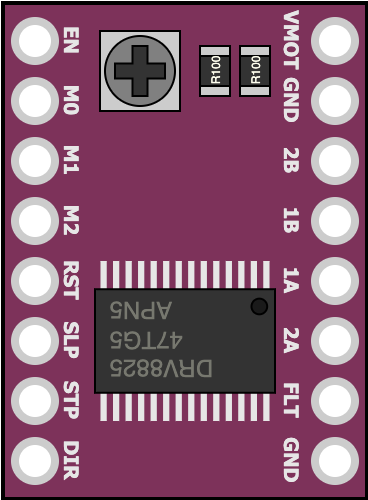

The diagram above was exported from draw.io. Its source (the exported page's mxGraphModel, read from the mxfile embedded in the PNG):
<mxGraphModel dx="-456" dy="871" grid="1" gridSize="10" guides="1" tooltips="1" connect="1" arrows="1" fold="1" page="1" pageScale="1" pageWidth="1920" pageHeight="1200" math="0" shadow="0">
  <root>
    <mxCell id="0" />
    <mxCell id="1" parent="0" />
    <mxCell id="2" value="" style="rounded=0;whiteSpace=wrap;html=1;strokeWidth=2;fillColor=#7d325a;" vertex="1" parent="1">
      <mxGeometry x="2524" y="281" width="182" height="248" as="geometry" />
    </mxCell>
    <mxCell id="3" value="" style="ellipse;whiteSpace=wrap;html=1;aspect=fixed;strokeWidth=4;strokeColor=#CCCCCC;" vertex="1" parent="1">
      <mxGeometry x="2530" y="500" width="20" height="20" as="geometry" />
    </mxCell>
    <mxCell id="4" value="" style="ellipse;whiteSpace=wrap;html=1;aspect=fixed;strokeWidth=4;strokeColor=#CCCCCC;" vertex="1" parent="1">
      <mxGeometry x="2530" y="470" width="20" height="20" as="geometry" />
    </mxCell>
    <mxCell id="5" value="" style="ellipse;whiteSpace=wrap;html=1;aspect=fixed;strokeWidth=4;strokeColor=#CCCCCC;" vertex="1" parent="1">
      <mxGeometry x="2530" y="440" width="20" height="20" as="geometry" />
    </mxCell>
    <mxCell id="6" value="" style="ellipse;whiteSpace=wrap;html=1;aspect=fixed;strokeWidth=4;strokeColor=#CCCCCC;" vertex="1" parent="1">
      <mxGeometry x="2530" y="410" width="20" height="20" as="geometry" />
    </mxCell>
    <mxCell id="7" value="" style="ellipse;whiteSpace=wrap;html=1;aspect=fixed;strokeWidth=4;strokeColor=#CCCCCC;" vertex="1" parent="1">
      <mxGeometry x="2530" y="380" width="20" height="20" as="geometry" />
    </mxCell>
    <mxCell id="8" value="" style="ellipse;whiteSpace=wrap;html=1;aspect=fixed;strokeWidth=4;strokeColor=#CCCCCC;" vertex="1" parent="1">
      <mxGeometry x="2530" y="350" width="20" height="20" as="geometry" />
    </mxCell>
    <mxCell id="9" value="" style="ellipse;whiteSpace=wrap;html=1;aspect=fixed;strokeWidth=4;strokeColor=#CCCCCC;" vertex="1" parent="1">
      <mxGeometry x="2530" y="320" width="20" height="20" as="geometry" />
    </mxCell>
    <mxCell id="10" value="" style="ellipse;whiteSpace=wrap;html=1;aspect=fixed;strokeWidth=4;strokeColor=#CCCCCC;" vertex="1" parent="1">
      <mxGeometry x="2530" y="290" width="20" height="20" as="geometry" />
    </mxCell>
    <mxCell id="11" value="" style="ellipse;whiteSpace=wrap;html=1;aspect=fixed;strokeWidth=4;strokeColor=#CCCCCC;" vertex="1" parent="1">
      <mxGeometry x="2680" y="500" width="20" height="20" as="geometry" />
    </mxCell>
    <mxCell id="12" value="" style="ellipse;whiteSpace=wrap;html=1;aspect=fixed;strokeWidth=4;strokeColor=#CCCCCC;" vertex="1" parent="1">
      <mxGeometry x="2680" y="470" width="20" height="20" as="geometry" />
    </mxCell>
    <mxCell id="13" value="" style="ellipse;whiteSpace=wrap;html=1;aspect=fixed;strokeWidth=4;strokeColor=#CCCCCC;" vertex="1" parent="1">
      <mxGeometry x="2680" y="440" width="20" height="20" as="geometry" />
    </mxCell>
    <mxCell id="14" value="" style="ellipse;whiteSpace=wrap;html=1;aspect=fixed;strokeWidth=4;strokeColor=#CCCCCC;" vertex="1" parent="1">
      <mxGeometry x="2680" y="410" width="20" height="20" as="geometry" />
    </mxCell>
    <mxCell id="15" value="" style="ellipse;whiteSpace=wrap;html=1;aspect=fixed;strokeWidth=4;strokeColor=#CCCCCC;" vertex="1" parent="1">
      <mxGeometry x="2680" y="380" width="20" height="20" as="geometry" />
    </mxCell>
    <mxCell id="16" value="" style="ellipse;whiteSpace=wrap;html=1;aspect=fixed;strokeWidth=4;strokeColor=#CCCCCC;" vertex="1" parent="1">
      <mxGeometry x="2680" y="350" width="20" height="20" as="geometry" />
    </mxCell>
    <mxCell id="17" value="" style="ellipse;whiteSpace=wrap;html=1;aspect=fixed;strokeWidth=4;strokeColor=#CCCCCC;" vertex="1" parent="1">
      <mxGeometry x="2680" y="320" width="20" height="20" as="geometry" />
    </mxCell>
    <mxCell id="18" value="" style="ellipse;whiteSpace=wrap;html=1;aspect=fixed;strokeWidth=4;strokeColor=#CCCCCC;" vertex="1" parent="1">
      <mxGeometry x="2680" y="290" width="20" height="20" as="geometry" />
    </mxCell>
    <mxCell id="19" value="M1" style="text;html=1;align=center;verticalAlign=middle;whiteSpace=wrap;rounded=0;rotation=90;fontColor=#E6E6E6;fontFamily=Tahoma;fontStyle=1;fontSize=10;" vertex="1" parent="1">
      <mxGeometry x="2550" y="350" width="20" height="20" as="geometry" />
    </mxCell>
    <mxCell id="20" value="M0" style="text;html=1;align=center;verticalAlign=middle;whiteSpace=wrap;rounded=0;rotation=90;fontColor=#E6E6E6;fontFamily=Tahoma;fontStyle=1;fontSize=10;" vertex="1" parent="1">
      <mxGeometry x="2550" y="320" width="20" height="20" as="geometry" />
    </mxCell>
    <mxCell id="21" value="EN" style="text;html=1;align=center;verticalAlign=middle;whiteSpace=wrap;rounded=0;rotation=90;fontColor=#E6E6E6;fontFamily=Tahoma;fontStyle=1;fontSize=10;" vertex="1" parent="1">
      <mxGeometry x="2550" y="290" width="20" height="20" as="geometry" />
    </mxCell>
    <mxCell id="22" value="M2" style="text;html=1;align=center;verticalAlign=middle;whiteSpace=wrap;rounded=0;rotation=90;fontColor=#E6E6E6;fontFamily=Tahoma;fontStyle=1;fontSize=10;" vertex="1" parent="1">
      <mxGeometry x="2550" y="380" width="20" height="20" as="geometry" />
    </mxCell>
    <mxCell id="23" value="" style="group" vertex="1" connectable="0" parent="1">
      <mxGeometry x="2570" y="410" width="90" height="80" as="geometry" />
    </mxCell>
    <mxCell id="24" value="" style="rounded=0;whiteSpace=wrap;html=1;fillColor=#E6E6E6;strokeColor=none;" vertex="1" parent="23">
      <mxGeometry x="2.739130434782609" width="3.130434782608696" height="14.117647058823529" as="geometry" />
    </mxCell>
    <mxCell id="25" value="" style="rounded=0;whiteSpace=wrap;html=1;fillColor=#E6E6E6;strokeColor=none;" vertex="1" parent="23">
      <mxGeometry x="9" width="3.130434782608696" height="14.117647058823529" as="geometry" />
    </mxCell>
    <mxCell id="26" value="" style="rounded=0;whiteSpace=wrap;html=1;fillColor=#E6E6E6;strokeColor=none;" vertex="1" parent="23">
      <mxGeometry x="21.521739130434785" width="3.130434782608696" height="14.117647058823529" as="geometry" />
    </mxCell>
    <mxCell id="27" value="" style="rounded=0;whiteSpace=wrap;html=1;fillColor=#E6E6E6;strokeColor=none;" vertex="1" parent="23">
      <mxGeometry x="15.260869565217392" width="3.130434782608696" height="14.117647058823529" as="geometry" />
    </mxCell>
    <mxCell id="28" value="" style="rounded=0;whiteSpace=wrap;html=1;fillColor=#E6E6E6;strokeColor=none;" vertex="1" parent="23">
      <mxGeometry x="27.782608695652176" width="3.130434782608696" height="14.117647058823529" as="geometry" />
    </mxCell>
    <mxCell id="29" value="" style="rounded=0;whiteSpace=wrap;html=1;fillColor=#E6E6E6;strokeColor=none;" vertex="1" parent="23">
      <mxGeometry x="34.04347826086957" width="3.130434782608696" height="14.117647058823529" as="geometry" />
    </mxCell>
    <mxCell id="30" value="" style="rounded=0;whiteSpace=wrap;html=1;fillColor=#E6E6E6;strokeColor=none;" vertex="1" parent="23">
      <mxGeometry x="46.56521739130435" width="3.130434782608696" height="14.117647058823529" as="geometry" />
    </mxCell>
    <mxCell id="31" value="" style="rounded=0;whiteSpace=wrap;html=1;fillColor=#E6E6E6;strokeColor=none;" vertex="1" parent="23">
      <mxGeometry x="40.30434782608696" width="3.130434782608696" height="14.117647058823529" as="geometry" />
    </mxCell>
    <mxCell id="32" value="" style="rounded=0;whiteSpace=wrap;html=1;fillColor=#E6E6E6;strokeColor=none;" vertex="1" parent="23">
      <mxGeometry x="52.82608695652174" width="3.130434782608696" height="14.117647058823529" as="geometry" />
    </mxCell>
    <mxCell id="33" value="" style="rounded=0;whiteSpace=wrap;html=1;fillColor=#E6E6E6;strokeColor=none;" vertex="1" parent="23">
      <mxGeometry x="65.34782608695653" width="3.130434782608696" height="14.117647058823529" as="geometry" />
    </mxCell>
    <mxCell id="34" value="" style="rounded=0;whiteSpace=wrap;html=1;fillColor=#E6E6E6;strokeColor=none;" vertex="1" parent="23">
      <mxGeometry x="59.08695652173913" width="3.130434782608696" height="14.117647058823529" as="geometry" />
    </mxCell>
    <mxCell id="35" value="" style="rounded=0;whiteSpace=wrap;html=1;fillColor=#E6E6E6;strokeColor=none;" vertex="1" parent="23">
      <mxGeometry x="71.60869565217392" width="3.130434782608696" height="14.117647058823529" as="geometry" />
    </mxCell>
    <mxCell id="36" value="" style="rounded=0;whiteSpace=wrap;html=1;fillColor=#E6E6E6;strokeColor=none;" vertex="1" parent="23">
      <mxGeometry x="77.86956521739131" width="3.130434782608696" height="14.117647058823529" as="geometry" />
    </mxCell>
    <mxCell id="37" value="" style="rounded=0;whiteSpace=wrap;html=1;fillColor=#E6E6E6;strokeColor=none;" vertex="1" parent="23">
      <mxGeometry x="84.1304347826087" width="3.130434782608696" height="14.117647058823529" as="geometry" />
    </mxCell>
    <mxCell id="38" value="" style="rounded=0;whiteSpace=wrap;html=1;fillColor=#E6E6E6;strokeColor=none;" vertex="1" parent="23">
      <mxGeometry x="2.739130434782609" y="65.88235294117646" width="3.130434782608696" height="14.117647058823529" as="geometry" />
    </mxCell>
    <mxCell id="39" value="" style="rounded=0;whiteSpace=wrap;html=1;fillColor=#E6E6E6;strokeColor=none;" vertex="1" parent="23">
      <mxGeometry x="9" y="65.88235294117646" width="3.130434782608696" height="14.117647058823529" as="geometry" />
    </mxCell>
    <mxCell id="40" value="" style="rounded=0;whiteSpace=wrap;html=1;fillColor=#E6E6E6;strokeColor=none;" vertex="1" parent="23">
      <mxGeometry x="21.521739130434785" y="65.88235294117646" width="3.130434782608696" height="14.117647058823529" as="geometry" />
    </mxCell>
    <mxCell id="41" value="" style="rounded=0;whiteSpace=wrap;html=1;fillColor=#E6E6E6;strokeColor=none;" vertex="1" parent="23">
      <mxGeometry x="15.260869565217392" y="65.88235294117646" width="3.130434782608696" height="14.117647058823529" as="geometry" />
    </mxCell>
    <mxCell id="42" value="" style="rounded=0;whiteSpace=wrap;html=1;fillColor=#E6E6E6;strokeColor=none;" vertex="1" parent="23">
      <mxGeometry x="27.782608695652176" y="65.88235294117646" width="3.130434782608696" height="14.117647058823529" as="geometry" />
    </mxCell>
    <mxCell id="43" value="" style="rounded=0;whiteSpace=wrap;html=1;fillColor=#E6E6E6;strokeColor=none;" vertex="1" parent="23">
      <mxGeometry x="34.04347826086957" y="65.88235294117646" width="3.130434782608696" height="14.117647058823529" as="geometry" />
    </mxCell>
    <mxCell id="44" value="" style="rounded=0;whiteSpace=wrap;html=1;fillColor=#E6E6E6;strokeColor=none;" vertex="1" parent="23">
      <mxGeometry x="46.56521739130435" y="65.88235294117646" width="3.130434782608696" height="14.117647058823529" as="geometry" />
    </mxCell>
    <mxCell id="45" value="" style="rounded=0;whiteSpace=wrap;html=1;fillColor=#E6E6E6;strokeColor=none;" vertex="1" parent="23">
      <mxGeometry x="40.30434782608696" y="65.88235294117646" width="3.130434782608696" height="14.117647058823529" as="geometry" />
    </mxCell>
    <mxCell id="46" value="" style="rounded=0;whiteSpace=wrap;html=1;fillColor=#E6E6E6;strokeColor=none;" vertex="1" parent="23">
      <mxGeometry x="52.82608695652174" y="65.88235294117646" width="3.130434782608696" height="14.117647058823529" as="geometry" />
    </mxCell>
    <mxCell id="47" value="" style="rounded=0;whiteSpace=wrap;html=1;fillColor=#E6E6E6;strokeColor=none;" vertex="1" parent="23">
      <mxGeometry x="65.34782608695653" y="65.88235294117646" width="3.130434782608696" height="14.117647058823529" as="geometry" />
    </mxCell>
    <mxCell id="48" value="" style="rounded=0;whiteSpace=wrap;html=1;fillColor=#E6E6E6;strokeColor=none;" vertex="1" parent="23">
      <mxGeometry x="59.08695652173913" y="65.88235294117646" width="3.130434782608696" height="14.117647058823529" as="geometry" />
    </mxCell>
    <mxCell id="49" value="" style="rounded=0;whiteSpace=wrap;html=1;fillColor=#E6E6E6;strokeColor=none;" vertex="1" parent="23">
      <mxGeometry x="71.60869565217392" y="65.88235294117646" width="3.130434782608696" height="14.117647058823529" as="geometry" />
    </mxCell>
    <mxCell id="50" value="" style="rounded=0;whiteSpace=wrap;html=1;fillColor=#E6E6E6;strokeColor=none;" vertex="1" parent="23">
      <mxGeometry x="77.86956521739131" y="65.88235294117646" width="3.130434782608696" height="14.117647058823529" as="geometry" />
    </mxCell>
    <mxCell id="51" value="" style="rounded=0;whiteSpace=wrap;html=1;fillColor=#E6E6E6;strokeColor=none;" vertex="1" parent="23">
      <mxGeometry x="84.1304347826087" y="65.88235294117646" width="3.130434782608696" height="14.117647058823529" as="geometry" />
    </mxCell>
    <mxCell id="52" value="" style="rounded=0;whiteSpace=wrap;html=1;fillColor=#333333;" vertex="1" parent="23">
      <mxGeometry y="14.117647058823529" width="90" height="51.76470588235294" as="geometry" />
    </mxCell>
    <mxCell id="53" value="" style="ellipse;whiteSpace=wrap;html=1;aspect=fixed;fillColor=#1A1A1A;" vertex="1" parent="23">
      <mxGeometry x="78.26086956521739" y="18.823529411764707" width="7.826086956521739" height="7.826086956521739" as="geometry" />
    </mxCell>
    <mxCell id="54" value="DRV8825&lt;div&gt;47TG5&lt;/div&gt;&lt;div&gt;APN5&lt;/div&gt;" style="text;html=1;align=right;verticalAlign=middle;whiteSpace=wrap;rounded=0;fontFamily=Helvetica;fontColor=#77786f;rotation=180;" vertex="1" parent="23">
      <mxGeometry x="5.869565217391305" y="16.470588235294116" width="78.26086956521739" height="47.05882352941176" as="geometry" />
    </mxCell>
    <mxCell id="55" value="SLP" style="text;html=1;align=center;verticalAlign=middle;whiteSpace=wrap;rounded=0;rotation=90;fontColor=#E6E6E6;fontFamily=Tahoma;fontStyle=1;fontSize=10;" vertex="1" parent="1">
      <mxGeometry x="2550" y="440" width="20" height="20" as="geometry" />
    </mxCell>
    <mxCell id="56" value="STP" style="text;html=1;align=center;verticalAlign=middle;whiteSpace=wrap;rounded=0;rotation=90;fontColor=#E6E6E6;fontFamily=Tahoma;fontStyle=1;fontSize=10;" vertex="1" parent="1">
      <mxGeometry x="2550" y="470" width="20" height="20" as="geometry" />
    </mxCell>
    <mxCell id="57" value="DIR" style="text;html=1;align=center;verticalAlign=middle;whiteSpace=wrap;rounded=0;rotation=90;fontColor=#E6E6E6;fontFamily=Tahoma;fontStyle=1;fontSize=10;" vertex="1" parent="1">
      <mxGeometry x="2550" y="500" width="20" height="20" as="geometry" />
    </mxCell>
    <mxCell id="58" value="RST" style="text;html=1;align=center;verticalAlign=middle;whiteSpace=wrap;rounded=0;rotation=90;fontColor=#E6E6E6;fontFamily=Tahoma;fontStyle=1;fontSize=10;" vertex="1" parent="1">
      <mxGeometry x="2550" y="410" width="20" height="20" as="geometry" />
    </mxCell>
    <mxCell id="59" value="GND" style="text;html=1;align=center;verticalAlign=middle;whiteSpace=wrap;rounded=0;rotation=90;fontColor=#E6E6E6;fontFamily=Tahoma;fontStyle=1;fontSize=10;" vertex="1" parent="1">
      <mxGeometry x="2660" y="500" width="20" height="20" as="geometry" />
    </mxCell>
    <mxCell id="60" value="FLT" style="text;html=1;align=center;verticalAlign=middle;whiteSpace=wrap;rounded=0;rotation=90;fontColor=#E6E6E6;fontFamily=Tahoma;fontStyle=1;fontSize=10;" vertex="1" parent="1">
      <mxGeometry x="2660" y="470" width="20" height="20" as="geometry" />
    </mxCell>
    <mxCell id="61" value="1A" style="text;html=1;align=center;verticalAlign=middle;whiteSpace=wrap;rounded=0;rotation=90;fontColor=#E6E6E6;fontFamily=Tahoma;fontStyle=1;fontSize=10;" vertex="1" parent="1">
      <mxGeometry x="2660" y="410" width="20" height="20" as="geometry" />
    </mxCell>
    <mxCell id="62" value="1B" style="text;html=1;align=center;verticalAlign=middle;whiteSpace=wrap;rounded=0;rotation=90;fontColor=#E6E6E6;fontFamily=Tahoma;fontStyle=1;fontSize=10;" vertex="1" parent="1">
      <mxGeometry x="2660" y="380" width="20" height="20" as="geometry" />
    </mxCell>
    <mxCell id="63" value="2A" style="text;html=1;align=center;verticalAlign=middle;whiteSpace=wrap;rounded=0;rotation=90;fontColor=#E6E6E6;fontFamily=Tahoma;fontStyle=1;fontSize=10;" vertex="1" parent="1">
      <mxGeometry x="2660" y="440" width="20" height="20" as="geometry" />
    </mxCell>
    <mxCell id="64" value="GND" style="text;html=1;align=center;verticalAlign=middle;whiteSpace=wrap;rounded=0;rotation=90;fontColor=#E6E6E6;fontFamily=Tahoma;fontStyle=1;fontSize=10;" vertex="1" parent="1">
      <mxGeometry x="2660" y="320" width="20" height="20" as="geometry" />
    </mxCell>
    <mxCell id="65" value="VMOT" style="text;html=1;align=center;verticalAlign=middle;whiteSpace=wrap;rounded=0;rotation=90;fontColor=#E6E6E6;fontFamily=Tahoma;fontStyle=1;fontSize=10;" vertex="1" parent="1">
      <mxGeometry x="2660" y="290" width="20" height="20" as="geometry" />
    </mxCell>
    <mxCell id="66" value="2B" style="text;html=1;align=center;verticalAlign=middle;whiteSpace=wrap;rounded=0;rotation=90;fontColor=#E6E6E6;fontFamily=Tahoma;fontStyle=1;fontSize=10;" vertex="1" parent="1">
      <mxGeometry x="2660" y="350" width="20" height="20" as="geometry" />
    </mxCell>
    <mxCell id="67" value="" style="rounded=0;whiteSpace=wrap;html=1;fillColor=#CCCCCC;" vertex="1" parent="1">
      <mxGeometry x="2572.5" y="295" width="40" height="40" as="geometry" />
    </mxCell>
    <mxCell id="68" value="" style="ellipse;whiteSpace=wrap;html=1;aspect=fixed;fillColor=#808080;" vertex="1" parent="1">
      <mxGeometry x="2575" y="297.5" width="35" height="35" as="geometry" />
    </mxCell>
    <mxCell id="69" value="" style="shape=cross;whiteSpace=wrap;html=1;size=0.3;fillColor=#333333;" vertex="1" parent="1">
      <mxGeometry x="2580" y="302.5" width="25" height="25" as="geometry" />
    </mxCell>
    <mxCell id="70" value="" style="group;fontSize=12;" vertex="1" connectable="0" parent="1">
      <mxGeometry x="2622.5" y="302.5" width="15" height="25" as="geometry" />
    </mxCell>
    <mxCell id="71" value="" style="rounded=0;whiteSpace=wrap;html=1;strokeColor=#000000;fillColor=#333333;" vertex="1" parent="70">
      <mxGeometry width="15" height="25" as="geometry" />
    </mxCell>
    <mxCell id="72" value="" style="rounded=0;whiteSpace=wrap;html=1;fillColor=#CCCCCC;" vertex="1" parent="70">
      <mxGeometry width="15" height="5" as="geometry" />
    </mxCell>
    <mxCell id="73" value="" style="rounded=0;whiteSpace=wrap;html=1;fillColor=#CCCCCC;" vertex="1" parent="70">
      <mxGeometry y="20" width="15" height="5" as="geometry" />
    </mxCell>
    <mxCell id="74" value="R100" style="text;html=1;align=center;verticalAlign=middle;whiteSpace=wrap;rounded=0;rotation=270;fontFamily=Helvetica;fontSize=6;fontColor=#FFFFEE;" vertex="1" parent="70">
      <mxGeometry x="-2.5" y="7.5" width="20" height="10" as="geometry" />
    </mxCell>
    <mxCell id="75" value="" style="group;fontSize=12;" vertex="1" connectable="0" parent="1">
      <mxGeometry x="2642.5" y="302.5" width="15" height="25" as="geometry" />
    </mxCell>
    <mxCell id="76" value="" style="rounded=0;whiteSpace=wrap;html=1;strokeColor=#000000;fillColor=#333333;" vertex="1" parent="75">
      <mxGeometry width="15" height="25" as="geometry" />
    </mxCell>
    <mxCell id="77" value="" style="rounded=0;whiteSpace=wrap;html=1;fillColor=#CCCCCC;" vertex="1" parent="75">
      <mxGeometry width="15" height="5" as="geometry" />
    </mxCell>
    <mxCell id="78" value="" style="rounded=0;whiteSpace=wrap;html=1;fillColor=#CCCCCC;" vertex="1" parent="75">
      <mxGeometry y="20" width="15" height="5" as="geometry" />
    </mxCell>
    <mxCell id="79" value="R100" style="text;html=1;align=center;verticalAlign=middle;whiteSpace=wrap;rounded=0;rotation=270;fontFamily=Helvetica;fontSize=6;fontColor=#FFFFEE;" vertex="1" parent="75">
      <mxGeometry x="-2.5" y="7.5" width="20" height="10" as="geometry" />
    </mxCell>
  </root>
</mxGraphModel>